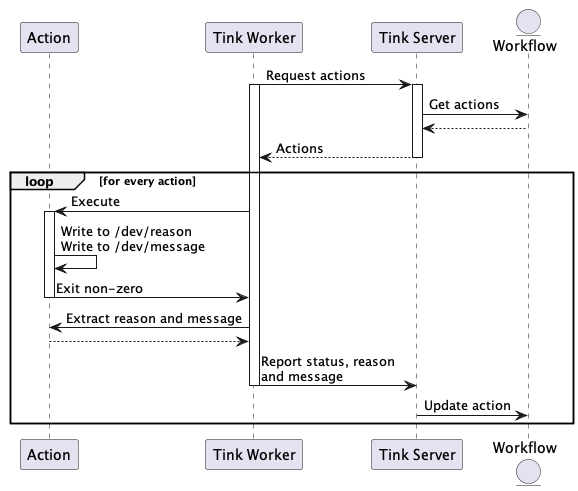

The diagram above was rendered by PlantUML. Its source (embedded in the PNG):
@startuml reason_propagation

participant Action as action
participant "Tink Worker" as worker
participant "Tink Server" as server
entity "Workflow" as workflow


worker -> server ++ : Request actions
activate worker
server -> workflow : Get actions
server <-- workflow
worker <-- server -- : Actions
loop for every action
worker -> action ++ : Execute
action -> action : Write to /dev/reason\nWrite to /dev/message
worker <- action -- : Exit non-zero
worker -> action : Extract reason and message
worker <-- action --
worker -> server -- : Report status, reason\nand message
server -> workflow : Update action
end

@enduml